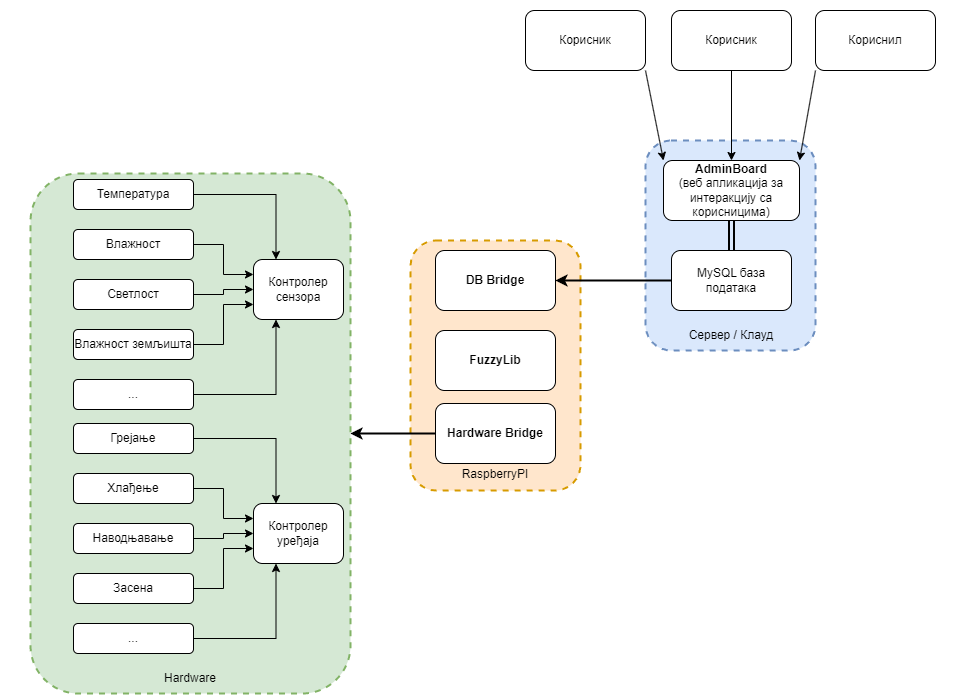

The diagram above was exported from draw.io. Its source (the exported page's mxGraphModel, read from the mxfile embedded in the PNG):
<mxGraphModel dx="1538" dy="828" grid="1" gridSize="10" guides="1" tooltips="1" connect="1" arrows="1" fold="1" page="1" pageScale="1" pageWidth="120" pageHeight="350" math="0" shadow="0">
  <root>
    <mxCell id="0" />
    <mxCell id="1" parent="0" />
    <mxCell id="nfOJg59-UhTGjCzZ_byN-74" value="" style="rounded=1;whiteSpace=wrap;html=1;fillColor=#d5e8d4;dashed=1;strokeWidth=2;strokeColor=#82b366;" parent="1" vertex="1">
      <mxGeometry x="-90" y="173" width="320" height="520" as="geometry" />
    </mxCell>
    <mxCell id="nfOJg59-UhTGjCzZ_byN-19" value="" style="rounded=1;whiteSpace=wrap;html=1;fillColor=#ffe6cc;dashed=1;strokeWidth=2;strokeColor=#d79b00;" parent="1" vertex="1">
      <mxGeometry x="290" y="240" width="170" height="250" as="geometry" />
    </mxCell>
    <mxCell id="nfOJg59-UhTGjCzZ_byN-16" value="" style="rounded=1;whiteSpace=wrap;html=1;fillColor=#dae8fc;dashed=1;strokeWidth=2;strokeColor=#6c8ebf;" parent="1" vertex="1">
      <mxGeometry x="525" y="140" width="170" height="210" as="geometry" />
    </mxCell>
    <mxCell id="nfOJg59-UhTGjCzZ_byN-3" value="" style="edgeStyle=orthogonalEdgeStyle;rounded=0;orthogonalLoop=1;jettySize=auto;html=1;shape=link;strokeWidth=2;" parent="1" source="nfOJg59-UhTGjCzZ_byN-1" target="nfOJg59-UhTGjCzZ_byN-2" edge="1">
      <mxGeometry relative="1" as="geometry" />
    </mxCell>
    <mxCell id="nfOJg59-UhTGjCzZ_byN-1" value="&lt;div&gt;&lt;b&gt;AdminBoard&lt;/b&gt;&lt;/div&gt;&lt;div&gt;(веб апликација за интеракцију са корисницима)&lt;br&gt;&lt;/div&gt;" style="rounded=1;whiteSpace=wrap;html=1;" parent="1" vertex="1">
      <mxGeometry x="543" y="160" width="136" height="60" as="geometry" />
    </mxCell>
    <mxCell id="nfOJg59-UhTGjCzZ_byN-6" value="" style="edgeStyle=orthogonalEdgeStyle;rounded=0;orthogonalLoop=1;jettySize=auto;html=1;strokeWidth=2;" parent="1" source="nfOJg59-UhTGjCzZ_byN-2" target="nfOJg59-UhTGjCzZ_byN-4" edge="1">
      <mxGeometry relative="1" as="geometry" />
    </mxCell>
    <mxCell id="nfOJg59-UhTGjCzZ_byN-2" value="MySQL база података" style="rounded=1;whiteSpace=wrap;html=1;" parent="1" vertex="1">
      <mxGeometry x="551" y="250" width="120" height="60" as="geometry" />
    </mxCell>
    <mxCell id="nfOJg59-UhTGjCzZ_byN-4" value="&lt;div&gt;&lt;b&gt;DB Bridge&lt;/b&gt;&lt;/div&gt;" style="rounded=1;whiteSpace=wrap;html=1;" parent="1" vertex="1">
      <mxGeometry x="315" y="250" width="120" height="60" as="geometry" />
    </mxCell>
    <mxCell id="nfOJg59-UhTGjCzZ_byN-11" style="rounded=0;orthogonalLoop=1;jettySize=auto;html=1;exitX=1;exitY=1;exitDx=0;exitDy=0;entryX=0;entryY=0;entryDx=0;entryDy=0;strokeWidth=1;" parent="1" source="nfOJg59-UhTGjCzZ_byN-7" target="nfOJg59-UhTGjCzZ_byN-1" edge="1">
      <mxGeometry relative="1" as="geometry" />
    </mxCell>
    <mxCell id="nfOJg59-UhTGjCzZ_byN-7" value="Корисник" style="rounded=1;whiteSpace=wrap;html=1;" parent="1" vertex="1">
      <mxGeometry x="405" y="10" width="120" height="60" as="geometry" />
    </mxCell>
    <mxCell id="nfOJg59-UhTGjCzZ_byN-14" style="edgeStyle=none;rounded=0;orthogonalLoop=1;jettySize=auto;html=1;exitX=0.5;exitY=1;exitDx=0;exitDy=0;entryX=0.5;entryY=0;entryDx=0;entryDy=0;strokeWidth=1;" parent="1" source="nfOJg59-UhTGjCzZ_byN-8" target="nfOJg59-UhTGjCzZ_byN-1" edge="1">
      <mxGeometry relative="1" as="geometry" />
    </mxCell>
    <mxCell id="nfOJg59-UhTGjCzZ_byN-8" value="Корисник" style="rounded=1;whiteSpace=wrap;html=1;" parent="1" vertex="1">
      <mxGeometry x="551" y="10" width="120" height="60" as="geometry" />
    </mxCell>
    <mxCell id="nfOJg59-UhTGjCzZ_byN-13" style="edgeStyle=none;rounded=0;orthogonalLoop=1;jettySize=auto;html=1;exitX=0;exitY=1;exitDx=0;exitDy=0;entryX=1;entryY=0;entryDx=0;entryDy=0;strokeWidth=1;" parent="1" source="nfOJg59-UhTGjCzZ_byN-9" target="nfOJg59-UhTGjCzZ_byN-1" edge="1">
      <mxGeometry relative="1" as="geometry" />
    </mxCell>
    <mxCell id="nfOJg59-UhTGjCzZ_byN-9" value="Кориснил" style="rounded=1;whiteSpace=wrap;html=1;" parent="1" vertex="1">
      <mxGeometry x="695" y="10" width="120" height="60" as="geometry" />
    </mxCell>
    <mxCell id="nfOJg59-UhTGjCzZ_byN-17" value="RaspberryPI" style="text;html=1;strokeColor=none;fillColor=none;align=center;verticalAlign=middle;whiteSpace=wrap;rounded=0;dashed=1;" parent="1" vertex="1">
      <mxGeometry x="300" y="459" width="150" height="30" as="geometry" />
    </mxCell>
    <mxCell id="nfOJg59-UhTGjCzZ_byN-18" value="&lt;b&gt;FuzzyLib&lt;/b&gt;" style="rounded=1;whiteSpace=wrap;html=1;strokeWidth=1;" parent="1" vertex="1">
      <mxGeometry x="315" y="330" width="120" height="60" as="geometry" />
    </mxCell>
    <mxCell id="nfOJg59-UhTGjCzZ_byN-20" value="Сервер / Клауд" style="text;html=1;strokeColor=none;fillColor=none;align=center;verticalAlign=middle;whiteSpace=wrap;rounded=0;dashed=1;" parent="1" vertex="1">
      <mxGeometry x="536" y="320" width="150" height="30" as="geometry" />
    </mxCell>
    <mxCell id="nfOJg59-UhTGjCzZ_byN-62" style="edgeStyle=orthogonalEdgeStyle;rounded=0;orthogonalLoop=1;jettySize=auto;html=1;exitX=1;exitY=0.5;exitDx=0;exitDy=0;entryX=0.25;entryY=0;entryDx=0;entryDy=0;fontColor=default;labelBackgroundColor=default;" parent="1" source="nfOJg59-UhTGjCzZ_byN-63" target="nfOJg59-UhTGjCzZ_byN-72" edge="1">
      <mxGeometry relative="1" as="geometry" />
    </mxCell>
    <mxCell id="nfOJg59-UhTGjCzZ_byN-63" value="Температура" style="rounded=1;whiteSpace=wrap;html=1;labelBackgroundColor=default;" parent="1" vertex="1">
      <mxGeometry x="-47" y="179" width="120" height="30" as="geometry" />
    </mxCell>
    <mxCell id="nfOJg59-UhTGjCzZ_byN-64" style="edgeStyle=orthogonalEdgeStyle;rounded=0;orthogonalLoop=1;jettySize=auto;html=1;entryX=0;entryY=0.25;entryDx=0;entryDy=0;fontColor=default;labelBackgroundColor=default;" parent="1" source="nfOJg59-UhTGjCzZ_byN-65" target="nfOJg59-UhTGjCzZ_byN-72" edge="1">
      <mxGeometry relative="1" as="geometry" />
    </mxCell>
    <mxCell id="nfOJg59-UhTGjCzZ_byN-65" value="Влажност" style="rounded=1;whiteSpace=wrap;html=1;labelBackgroundColor=default;" parent="1" vertex="1">
      <mxGeometry x="-47" y="229" width="120" height="30" as="geometry" />
    </mxCell>
    <mxCell id="nfOJg59-UhTGjCzZ_byN-66" style="edgeStyle=orthogonalEdgeStyle;rounded=0;orthogonalLoop=1;jettySize=auto;html=1;entryX=0;entryY=0.5;entryDx=0;entryDy=0;fontColor=default;labelBackgroundColor=default;" parent="1" source="nfOJg59-UhTGjCzZ_byN-67" target="nfOJg59-UhTGjCzZ_byN-72" edge="1">
      <mxGeometry relative="1" as="geometry" />
    </mxCell>
    <mxCell id="nfOJg59-UhTGjCzZ_byN-67" value="Светлост" style="rounded=1;whiteSpace=wrap;html=1;labelBackgroundColor=default;" parent="1" vertex="1">
      <mxGeometry x="-47" y="279" width="120" height="30" as="geometry" />
    </mxCell>
    <mxCell id="nfOJg59-UhTGjCzZ_byN-68" style="edgeStyle=orthogonalEdgeStyle;rounded=0;orthogonalLoop=1;jettySize=auto;html=1;entryX=0;entryY=0.75;entryDx=0;entryDy=0;fontColor=default;labelBackgroundColor=default;" parent="1" source="nfOJg59-UhTGjCzZ_byN-69" target="nfOJg59-UhTGjCzZ_byN-72" edge="1">
      <mxGeometry relative="1" as="geometry" />
    </mxCell>
    <mxCell id="nfOJg59-UhTGjCzZ_byN-69" value="Влажност земљишта" style="rounded=1;whiteSpace=wrap;html=1;labelBackgroundColor=default;" parent="1" vertex="1">
      <mxGeometry x="-47" y="329" width="120" height="30" as="geometry" />
    </mxCell>
    <mxCell id="nfOJg59-UhTGjCzZ_byN-70" style="edgeStyle=orthogonalEdgeStyle;rounded=0;orthogonalLoop=1;jettySize=auto;html=1;entryX=0.25;entryY=1;entryDx=0;entryDy=0;fontColor=default;labelBackgroundColor=default;" parent="1" source="nfOJg59-UhTGjCzZ_byN-71" target="nfOJg59-UhTGjCzZ_byN-72" edge="1">
      <mxGeometry relative="1" as="geometry" />
    </mxCell>
    <mxCell id="nfOJg59-UhTGjCzZ_byN-71" value="..." style="rounded=1;whiteSpace=wrap;html=1;labelBackgroundColor=default;" parent="1" vertex="1">
      <mxGeometry x="-47" y="379" width="120" height="30" as="geometry" />
    </mxCell>
    <mxCell id="nfOJg59-UhTGjCzZ_byN-72" value="Контролер сензора" style="rounded=1;whiteSpace=wrap;html=1;labelBackgroundColor=default;" parent="1" vertex="1">
      <mxGeometry x="133" y="259" width="90" height="60" as="geometry" />
    </mxCell>
    <mxCell id="nfOJg59-UhTGjCzZ_byN-75" style="edgeStyle=orthogonalEdgeStyle;rounded=0;orthogonalLoop=1;jettySize=auto;html=1;exitX=1;exitY=0.5;exitDx=0;exitDy=0;entryX=0.25;entryY=0;entryDx=0;entryDy=0;fontColor=default;labelBackgroundColor=default;" parent="1" source="nfOJg59-UhTGjCzZ_byN-76" target="nfOJg59-UhTGjCzZ_byN-85" edge="1">
      <mxGeometry relative="1" as="geometry" />
    </mxCell>
    <mxCell id="nfOJg59-UhTGjCzZ_byN-76" value="Грејање" style="rounded=1;whiteSpace=wrap;html=1;labelBackgroundColor=default;" parent="1" vertex="1">
      <mxGeometry x="-47" y="423" width="120" height="30" as="geometry" />
    </mxCell>
    <mxCell id="nfOJg59-UhTGjCzZ_byN-77" style="edgeStyle=orthogonalEdgeStyle;rounded=0;orthogonalLoop=1;jettySize=auto;html=1;entryX=0;entryY=0.25;entryDx=0;entryDy=0;fontColor=default;labelBackgroundColor=default;" parent="1" source="nfOJg59-UhTGjCzZ_byN-78" target="nfOJg59-UhTGjCzZ_byN-85" edge="1">
      <mxGeometry relative="1" as="geometry" />
    </mxCell>
    <mxCell id="nfOJg59-UhTGjCzZ_byN-78" value="Хлађење" style="rounded=1;whiteSpace=wrap;html=1;labelBackgroundColor=default;" parent="1" vertex="1">
      <mxGeometry x="-47" y="473" width="120" height="30" as="geometry" />
    </mxCell>
    <mxCell id="nfOJg59-UhTGjCzZ_byN-79" style="edgeStyle=orthogonalEdgeStyle;rounded=0;orthogonalLoop=1;jettySize=auto;html=1;entryX=0;entryY=0.5;entryDx=0;entryDy=0;fontColor=default;labelBackgroundColor=default;" parent="1" source="nfOJg59-UhTGjCzZ_byN-80" target="nfOJg59-UhTGjCzZ_byN-85" edge="1">
      <mxGeometry relative="1" as="geometry" />
    </mxCell>
    <mxCell id="nfOJg59-UhTGjCzZ_byN-80" value="&lt;span&gt;Наводњавање&lt;/span&gt;" style="rounded=1;whiteSpace=wrap;html=1;labelBackgroundColor=default;" parent="1" vertex="1">
      <mxGeometry x="-47" y="523" width="120" height="30" as="geometry" />
    </mxCell>
    <mxCell id="nfOJg59-UhTGjCzZ_byN-81" style="edgeStyle=orthogonalEdgeStyle;rounded=0;orthogonalLoop=1;jettySize=auto;html=1;entryX=0;entryY=0.75;entryDx=0;entryDy=0;fontColor=default;labelBackgroundColor=default;" parent="1" source="nfOJg59-UhTGjCzZ_byN-82" target="nfOJg59-UhTGjCzZ_byN-85" edge="1">
      <mxGeometry relative="1" as="geometry" />
    </mxCell>
    <mxCell id="nfOJg59-UhTGjCzZ_byN-82" value="Засена" style="rounded=1;whiteSpace=wrap;html=1;labelBackgroundColor=default;" parent="1" vertex="1">
      <mxGeometry x="-47" y="573" width="120" height="30" as="geometry" />
    </mxCell>
    <mxCell id="nfOJg59-UhTGjCzZ_byN-83" style="edgeStyle=orthogonalEdgeStyle;rounded=0;orthogonalLoop=1;jettySize=auto;html=1;entryX=0.25;entryY=1;entryDx=0;entryDy=0;fontColor=default;labelBackgroundColor=default;" parent="1" source="nfOJg59-UhTGjCzZ_byN-84" target="nfOJg59-UhTGjCzZ_byN-85" edge="1">
      <mxGeometry relative="1" as="geometry" />
    </mxCell>
    <mxCell id="nfOJg59-UhTGjCzZ_byN-84" value="..." style="rounded=1;whiteSpace=wrap;html=1;labelBackgroundColor=default;" parent="1" vertex="1">
      <mxGeometry x="-47" y="623" width="120" height="30" as="geometry" />
    </mxCell>
    <mxCell id="nfOJg59-UhTGjCzZ_byN-85" value="Контролер уређаја" style="rounded=1;whiteSpace=wrap;html=1;labelBackgroundColor=default;" parent="1" vertex="1">
      <mxGeometry x="133" y="503" width="90" height="60" as="geometry" />
    </mxCell>
    <mxCell id="nfOJg59-UhTGjCzZ_byN-87" value="Hardware" style="text;html=1;strokeColor=none;fillColor=none;align=center;verticalAlign=middle;whiteSpace=wrap;rounded=0;dashed=1;" parent="1" vertex="1">
      <mxGeometry x="-5" y="663" width="150" height="30" as="geometry" />
    </mxCell>
    <mxCell id="nfOJg59-UhTGjCzZ_byN-91" style="edgeStyle=none;rounded=0;orthogonalLoop=1;jettySize=auto;html=1;exitX=0;exitY=0.5;exitDx=0;exitDy=0;entryX=1;entryY=0.5;entryDx=0;entryDy=0;strokeWidth=2;" parent="1" source="nfOJg59-UhTGjCzZ_byN-89" target="nfOJg59-UhTGjCzZ_byN-74" edge="1">
      <mxGeometry relative="1" as="geometry" />
    </mxCell>
    <mxCell id="nfOJg59-UhTGjCzZ_byN-89" value="&lt;div&gt;&lt;br&gt;&lt;/div&gt;&lt;div&gt;&lt;b&gt;Hardware Bridge&lt;/b&gt;&lt;br&gt;&lt;/div&gt;&lt;div&gt;&lt;br&gt;&lt;b&gt;&lt;/b&gt;&lt;/div&gt;" style="rounded=1;whiteSpace=wrap;html=1;strokeWidth=1;" parent="1" vertex="1">
      <mxGeometry x="315" y="403" width="120" height="60" as="geometry" />
    </mxCell>
  </root>
</mxGraphModel>